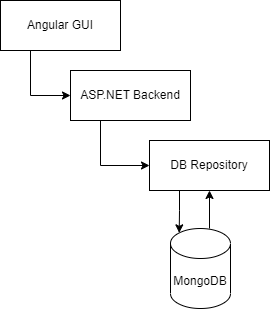

The diagram above was exported from draw.io. Its source (the exported page's mxGraphModel, read from the mxfile embedded in the PNG):
<mxGraphModel dx="963" dy="981" grid="1" gridSize="10" guides="1" tooltips="1" connect="1" arrows="1" fold="1" page="1" pageScale="1" pageWidth="827" pageHeight="1169" math="0" shadow="0">
  <root>
    <mxCell id="0" />
    <mxCell id="1" parent="0" />
    <mxCell id="Z4IUulRfH1SYaFXvJ5Zu-3" value="ASP.NET Backend" style="rounded=0;whiteSpace=wrap;html=1;" vertex="1" parent="1">
      <mxGeometry x="90" y="90" width="120" height="50" as="geometry" />
    </mxCell>
    <mxCell id="Z4IUulRfH1SYaFXvJ5Zu-4" style="edgeStyle=orthogonalEdgeStyle;rounded=0;orthogonalLoop=1;jettySize=auto;html=1;entryX=0.145;entryY=0;entryDx=0;entryDy=4.35;entryPerimeter=0;exitX=0.25;exitY=1;exitDx=0;exitDy=0;" edge="1" parent="1" source="Z4IUulRfH1SYaFXvJ5Zu-5" target="Z4IUulRfH1SYaFXvJ5Zu-6">
      <mxGeometry relative="1" as="geometry" />
    </mxCell>
    <mxCell id="Z4IUulRfH1SYaFXvJ5Zu-5" value="DB Repository" style="rounded=0;whiteSpace=wrap;html=1;" vertex="1" parent="1">
      <mxGeometry x="169" y="160" width="120" height="50" as="geometry" />
    </mxCell>
    <mxCell id="Z4IUulRfH1SYaFXvJ5Zu-6" value="MongoDB" style="shape=cylinder3;whiteSpace=wrap;html=1;boundedLbl=1;backgroundOutline=1;size=15;" vertex="1" parent="1">
      <mxGeometry x="190" y="248" width="60" height="80" as="geometry" />
    </mxCell>
    <mxCell id="Z4IUulRfH1SYaFXvJ5Zu-8" value="Angular GUI" style="rounded=0;whiteSpace=wrap;html=1;" vertex="1" parent="1">
      <mxGeometry x="20" y="20" width="120" height="50" as="geometry" />
    </mxCell>
    <mxCell id="Z4IUulRfH1SYaFXvJ5Zu-10" value="" style="endArrow=classic;html=1;rounded=0;entryX=0;entryY=0.5;entryDx=0;entryDy=0;edgeStyle=orthogonalEdgeStyle;exitX=0.25;exitY=1;exitDx=0;exitDy=0;" edge="1" parent="1" source="Z4IUulRfH1SYaFXvJ5Zu-3" target="Z4IUulRfH1SYaFXvJ5Zu-5">
      <mxGeometry width="50" height="50" relative="1" as="geometry">
        <mxPoint x="80" y="200" as="sourcePoint" />
        <mxPoint x="130" y="210" as="targetPoint" />
      </mxGeometry>
    </mxCell>
    <mxCell id="Z4IUulRfH1SYaFXvJ5Zu-11" value="" style="endArrow=classic;html=1;rounded=0;entryX=0;entryY=0.5;entryDx=0;entryDy=0;exitX=0.25;exitY=1;exitDx=0;exitDy=0;edgeStyle=orthogonalEdgeStyle;" edge="1" parent="1" source="Z4IUulRfH1SYaFXvJ5Zu-8" target="Z4IUulRfH1SYaFXvJ5Zu-3">
      <mxGeometry width="50" height="50" relative="1" as="geometry">
        <mxPoint x="400" y="130" as="sourcePoint" />
        <mxPoint x="450" y="80" as="targetPoint" />
      </mxGeometry>
    </mxCell>
    <mxCell id="Z4IUulRfH1SYaFXvJ5Zu-14" value="" style="endArrow=classic;html=1;rounded=0;entryX=0.5;entryY=1;entryDx=0;entryDy=0;" edge="1" parent="1" target="Z4IUulRfH1SYaFXvJ5Zu-5">
      <mxGeometry width="50" height="50" relative="1" as="geometry">
        <mxPoint x="229" y="248" as="sourcePoint" />
        <mxPoint x="360" y="-100" as="targetPoint" />
      </mxGeometry>
    </mxCell>
  </root>
</mxGraphModel>